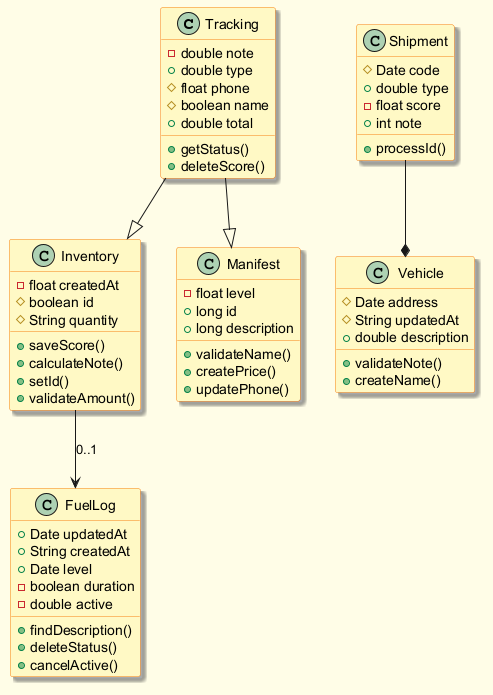

The diagram above was rendered by PlantUML. Its source (embedded in the PNG):
@startuml
skinparam backgroundColor #FFFDE7
skinparam classBackgroundColor #FFF9C4
skinparam classBorderColor #F57F17
skinparam shadowing true
class Tracking {
  -double note
  +double type
  #float phone
  #boolean name
  +double total
  +getStatus()
  +deleteScore()
}
class Vehicle {
  #Date address
  #String updatedAt
  +double description
  +validateNote()
  +createName()
}
class Shipment {
  #Date code
  +double type
  -float score
  +int note
  +processId()
}
class Inventory {
  -float createdAt
  #boolean id
  #String quantity
  +saveScore()
  +calculateNote()
  +setId()
  +validateAmount()
}
class Manifest {
  -float level
  +long id
  +long description
  +validateName()
  +createPrice()
  +updatePhone()
}
class FuelLog {
  +Date updatedAt
  +String createdAt
  +Date level
  -boolean duration
  -double active
  +findDescription()
  +deleteStatus()
  +cancelActive()
}
Tracking --|> Inventory
Shipment --* Vehicle
Tracking --|> Manifest
Inventory --> FuelLog : "0..1"
@enduml